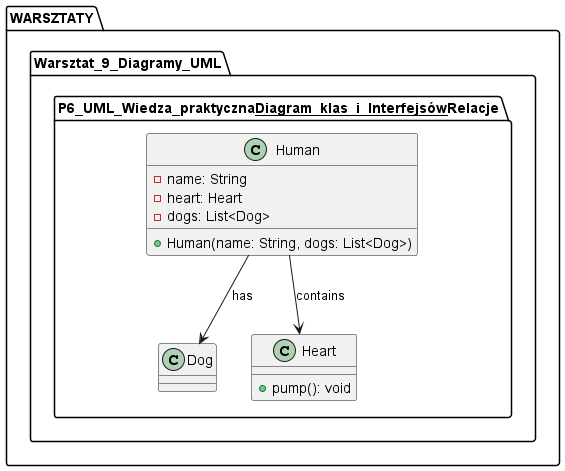

The diagram above was rendered by PlantUML. Its source (embedded in the PNG):
@startuml

package WARSZTATY.Warsztat_9_Diagramy_UML.P6_UML_Wiedza_praktyczna__Diagram_klas_i_Interfejsów__Relacje {
    class Dog {
    }

    class Heart {
        +pump(): void
    }

    class Human {
        -name: String
        -heart: Heart
        -dogs: List<Dog>

        +Human(name: String, dogs: List<Dog>)
    }

    Human --> Heart : contains
    Human --> Dog : has
}

@enduml